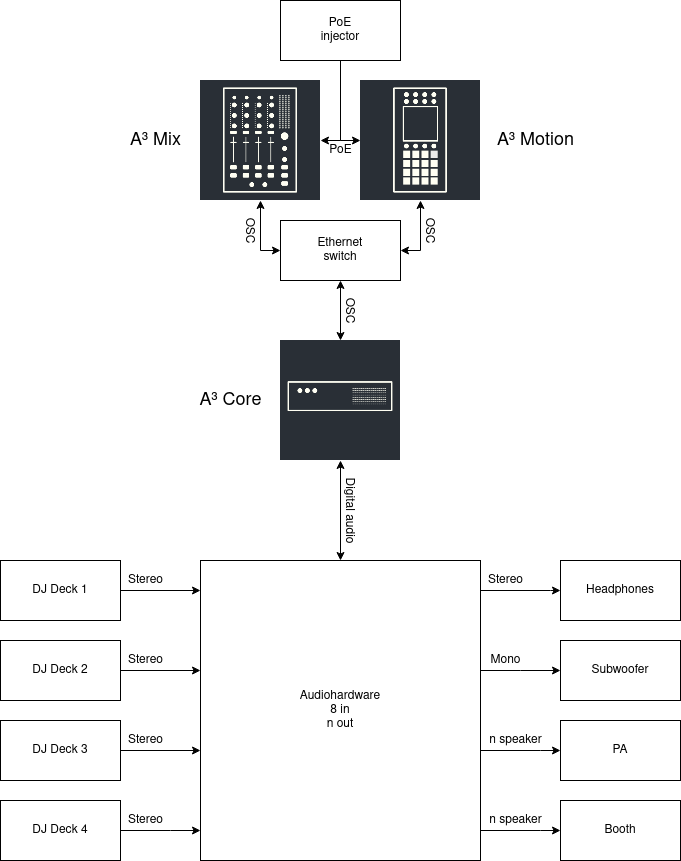

The diagram above was exported from draw.io. Its source (the exported page's mxGraphModel, read from the mxfile embedded in the PNG):
<mxGraphModel dx="1480" dy="784" grid="1" gridSize="10" guides="1" tooltips="1" connect="1" arrows="1" fold="1" page="1" pageScale="1" pageWidth="827" pageHeight="1169" math="0" shadow="0">
  <root>
    <mxCell id="0" />
    <mxCell id="1" parent="0" />
    <mxCell id="v6ECDvR0NPtKkX54Uwsv-1" value="&lt;div&gt;Audiohardware&lt;/div&gt;&lt;div&gt;8 in&lt;/div&gt;&lt;div&gt;n out&lt;br&gt;&lt;/div&gt;" style="whiteSpace=wrap;html=1;" vertex="1" parent="1">
      <mxGeometry x="280" y="560" width="280" height="300" as="geometry" />
    </mxCell>
    <mxCell id="v6ECDvR0NPtKkX54Uwsv-9" style="edgeStyle=orthogonalEdgeStyle;rounded=0;orthogonalLoop=1;jettySize=auto;html=1;" edge="1" parent="1" source="v6ECDvR0NPtKkX54Uwsv-2" target="v6ECDvR0NPtKkX54Uwsv-1">
      <mxGeometry relative="1" as="geometry">
        <mxPoint x="280" y="590" as="targetPoint" />
        <Array as="points">
          <mxPoint x="430" y="610" />
          <mxPoint x="430" y="610" />
        </Array>
      </mxGeometry>
    </mxCell>
    <mxCell id="v6ECDvR0NPtKkX54Uwsv-2" value="DJ Deck 1" style="rounded=0;whiteSpace=wrap;html=1;" vertex="1" parent="1">
      <mxGeometry x="80" y="560" width="120" height="60" as="geometry" />
    </mxCell>
    <mxCell id="v6ECDvR0NPtKkX54Uwsv-8" style="edgeStyle=orthogonalEdgeStyle;rounded=0;orthogonalLoop=1;jettySize=auto;html=1;" edge="1" parent="1" source="v6ECDvR0NPtKkX54Uwsv-3" target="v6ECDvR0NPtKkX54Uwsv-1">
      <mxGeometry relative="1" as="geometry">
        <mxPoint x="290" y="670" as="targetPoint" />
        <Array as="points">
          <mxPoint x="340" y="680" />
          <mxPoint x="340" y="680" />
        </Array>
      </mxGeometry>
    </mxCell>
    <mxCell id="v6ECDvR0NPtKkX54Uwsv-3" value="DJ Deck 2" style="rounded=0;whiteSpace=wrap;html=1;" vertex="1" parent="1">
      <mxGeometry x="80" y="640" width="120" height="60" as="geometry" />
    </mxCell>
    <mxCell id="v6ECDvR0NPtKkX54Uwsv-7" style="edgeStyle=orthogonalEdgeStyle;rounded=0;orthogonalLoop=1;jettySize=auto;html=1;" edge="1" parent="1" source="v6ECDvR0NPtKkX54Uwsv-4" target="v6ECDvR0NPtKkX54Uwsv-1">
      <mxGeometry relative="1" as="geometry">
        <Array as="points">
          <mxPoint x="410" y="730" />
          <mxPoint x="410" y="730" />
        </Array>
      </mxGeometry>
    </mxCell>
    <mxCell id="v6ECDvR0NPtKkX54Uwsv-4" value="&lt;div&gt;DJ Deck 3&lt;/div&gt;" style="rounded=0;whiteSpace=wrap;html=1;" vertex="1" parent="1">
      <mxGeometry x="80" y="720" width="120" height="60" as="geometry" />
    </mxCell>
    <mxCell id="v6ECDvR0NPtKkX54Uwsv-6" style="edgeStyle=orthogonalEdgeStyle;rounded=0;orthogonalLoop=1;jettySize=auto;html=1;" edge="1" parent="1" source="v6ECDvR0NPtKkX54Uwsv-5" target="v6ECDvR0NPtKkX54Uwsv-1">
      <mxGeometry relative="1" as="geometry">
        <Array as="points">
          <mxPoint x="250" y="830" />
          <mxPoint x="250" y="830" />
        </Array>
      </mxGeometry>
    </mxCell>
    <mxCell id="v6ECDvR0NPtKkX54Uwsv-5" value="DJ Deck 4" style="rounded=0;whiteSpace=wrap;html=1;" vertex="1" parent="1">
      <mxGeometry x="80" y="800" width="120" height="60" as="geometry" />
    </mxCell>
    <mxCell id="v6ECDvR0NPtKkX54Uwsv-10" value="&lt;div&gt;Stereo&lt;/div&gt;" style="text;html=1;align=center;verticalAlign=middle;resizable=0;points=[];autosize=1;strokeColor=none;fillColor=none;" vertex="1" parent="1">
      <mxGeometry x="200" y="570" width="50" height="20" as="geometry" />
    </mxCell>
    <mxCell id="v6ECDvR0NPtKkX54Uwsv-11" value="&lt;div&gt;Stereo&lt;/div&gt;" style="text;html=1;align=center;verticalAlign=middle;resizable=0;points=[];autosize=1;strokeColor=none;fillColor=none;" vertex="1" parent="1">
      <mxGeometry x="200" y="650" width="50" height="20" as="geometry" />
    </mxCell>
    <mxCell id="v6ECDvR0NPtKkX54Uwsv-12" value="&lt;div&gt;Stereo&lt;/div&gt;" style="text;html=1;align=center;verticalAlign=middle;resizable=0;points=[];autosize=1;strokeColor=none;fillColor=none;" vertex="1" parent="1">
      <mxGeometry x="200" y="730" width="50" height="20" as="geometry" />
    </mxCell>
    <mxCell id="v6ECDvR0NPtKkX54Uwsv-13" value="&lt;div&gt;Stereo&lt;/div&gt;" style="text;html=1;align=center;verticalAlign=middle;resizable=0;points=[];autosize=1;strokeColor=none;fillColor=none;" vertex="1" parent="1">
      <mxGeometry x="200" y="810" width="50" height="20" as="geometry" />
    </mxCell>
    <mxCell id="v6ECDvR0NPtKkX54Uwsv-14" value="Stereo" style="text;html=1;align=center;verticalAlign=middle;resizable=0;points=[];autosize=1;strokeColor=none;fillColor=none;" vertex="1" parent="1">
      <mxGeometry x="560" y="570" width="50" height="20" as="geometry" />
    </mxCell>
    <mxCell id="v6ECDvR0NPtKkX54Uwsv-19" style="edgeStyle=orthogonalEdgeStyle;rounded=0;orthogonalLoop=1;jettySize=auto;html=1;" edge="1" parent="1" source="v6ECDvR0NPtKkX54Uwsv-1" target="v6ECDvR0NPtKkX54Uwsv-15">
      <mxGeometry relative="1" as="geometry">
        <mxPoint x="602" y="590" as="sourcePoint" />
        <Array as="points">
          <mxPoint x="630" y="590" />
          <mxPoint x="630" y="590" />
        </Array>
      </mxGeometry>
    </mxCell>
    <mxCell id="v6ECDvR0NPtKkX54Uwsv-15" value="Headphones" style="rounded=0;whiteSpace=wrap;html=1;" vertex="1" parent="1">
      <mxGeometry x="640" y="560" width="120" height="60" as="geometry" />
    </mxCell>
    <mxCell id="v6ECDvR0NPtKkX54Uwsv-16" value="Subwoofer" style="rounded=0;whiteSpace=wrap;html=1;" vertex="1" parent="1">
      <mxGeometry x="640" y="640" width="120" height="60" as="geometry" />
    </mxCell>
    <mxCell id="v6ECDvR0NPtKkX54Uwsv-17" value="PA" style="rounded=0;whiteSpace=wrap;html=1;" vertex="1" parent="1">
      <mxGeometry x="640" y="720" width="120" height="60" as="geometry" />
    </mxCell>
    <mxCell id="v6ECDvR0NPtKkX54Uwsv-18" value="Booth" style="rounded=0;whiteSpace=wrap;html=1;" vertex="1" parent="1">
      <mxGeometry x="640" y="800" width="120" height="60" as="geometry" />
    </mxCell>
    <mxCell id="v6ECDvR0NPtKkX54Uwsv-20" style="edgeStyle=orthogonalEdgeStyle;rounded=0;orthogonalLoop=1;jettySize=auto;html=1;" edge="1" parent="1" source="v6ECDvR0NPtKkX54Uwsv-1" target="v6ECDvR0NPtKkX54Uwsv-16">
      <mxGeometry relative="1" as="geometry">
        <mxPoint x="604" y="669" as="sourcePoint" />
        <mxPoint x="736" y="669" as="targetPoint" />
        <Array as="points">
          <mxPoint x="600" y="670" />
          <mxPoint x="600" y="670" />
        </Array>
      </mxGeometry>
    </mxCell>
    <mxCell id="v6ECDvR0NPtKkX54Uwsv-21" style="edgeStyle=orthogonalEdgeStyle;rounded=0;orthogonalLoop=1;jettySize=auto;html=1;" edge="1" parent="1" source="v6ECDvR0NPtKkX54Uwsv-1" target="v6ECDvR0NPtKkX54Uwsv-17">
      <mxGeometry relative="1" as="geometry">
        <mxPoint x="604" y="750" as="sourcePoint" />
        <mxPoint x="736" y="750" as="targetPoint" />
        <Array as="points">
          <mxPoint x="620" y="750" />
          <mxPoint x="620" y="750" />
        </Array>
      </mxGeometry>
    </mxCell>
    <mxCell id="v6ECDvR0NPtKkX54Uwsv-22" style="edgeStyle=orthogonalEdgeStyle;rounded=0;orthogonalLoop=1;jettySize=auto;html=1;" edge="1" parent="1" source="v6ECDvR0NPtKkX54Uwsv-1" target="v6ECDvR0NPtKkX54Uwsv-18">
      <mxGeometry relative="1" as="geometry">
        <mxPoint x="606" y="829" as="sourcePoint" />
        <mxPoint x="738" y="829" as="targetPoint" />
        <Array as="points">
          <mxPoint x="620" y="830" />
          <mxPoint x="620" y="830" />
        </Array>
      </mxGeometry>
    </mxCell>
    <mxCell id="v6ECDvR0NPtKkX54Uwsv-23" value="Mono" style="text;html=1;align=center;verticalAlign=middle;resizable=0;points=[];autosize=1;strokeColor=none;fillColor=none;" vertex="1" parent="1">
      <mxGeometry x="560" y="650" width="50" height="20" as="geometry" />
    </mxCell>
    <mxCell id="v6ECDvR0NPtKkX54Uwsv-24" value="n speaker" style="text;html=1;align=center;verticalAlign=middle;resizable=0;points=[];autosize=1;strokeColor=none;fillColor=none;" vertex="1" parent="1">
      <mxGeometry x="560" y="730" width="70" height="20" as="geometry" />
    </mxCell>
    <mxCell id="v6ECDvR0NPtKkX54Uwsv-25" value="n speaker" style="text;html=1;align=center;verticalAlign=middle;resizable=0;points=[];autosize=1;strokeColor=none;fillColor=none;" vertex="1" parent="1">
      <mxGeometry x="560" y="810" width="70" height="20" as="geometry" />
    </mxCell>
    <mxCell id="v6ECDvR0NPtKkX54Uwsv-27" value="" style="shape=image;verticalLabelPosition=bottom;labelBackgroundColor=default;verticalAlign=top;aspect=fixed;imageAspect=0;image=data:image/png,(base64 omitted: 6944 chars);" vertex="1" parent="1">
      <mxGeometry x="360" y="340" width="120" height="120" as="geometry" />
    </mxCell>
    <mxCell id="v6ECDvR0NPtKkX54Uwsv-28" value="" style="shape=image;verticalLabelPosition=bottom;labelBackgroundColor=default;verticalAlign=top;aspect=fixed;imageAspect=0;image=data:image/png,(base64 omitted: 21000 chars);" vertex="1" parent="1">
      <mxGeometry x="280" y="80" width="120" height="120" as="geometry" />
    </mxCell>
    <mxCell id="v6ECDvR0NPtKkX54Uwsv-29" value="" style="shape=image;verticalLabelPosition=bottom;labelBackgroundColor=default;verticalAlign=top;aspect=fixed;imageAspect=0;image=data:image/png,(base64 omitted: 9448 chars);" vertex="1" parent="1">
      <mxGeometry x="440" y="80" width="120" height="120" as="geometry" />
    </mxCell>
    <mxCell id="v6ECDvR0NPtKkX54Uwsv-30" value="&lt;div&gt;Ethernet&lt;/div&gt;&lt;div&gt;switch&lt;/div&gt;" style="rounded=0;whiteSpace=wrap;html=1;" vertex="1" parent="1">
      <mxGeometry x="360" y="220" width="120" height="60" as="geometry" />
    </mxCell>
    <mxCell id="v6ECDvR0NPtKkX54Uwsv-36" style="edgeStyle=orthogonalEdgeStyle;rounded=0;orthogonalLoop=1;jettySize=auto;html=1;" edge="1" parent="1" source="v6ECDvR0NPtKkX54Uwsv-32" target="v6ECDvR0NPtKkX54Uwsv-29">
      <mxGeometry relative="1" as="geometry">
        <Array as="points">
          <mxPoint x="420" y="140" />
        </Array>
      </mxGeometry>
    </mxCell>
    <mxCell id="v6ECDvR0NPtKkX54Uwsv-37" style="edgeStyle=orthogonalEdgeStyle;rounded=0;orthogonalLoop=1;jettySize=auto;html=1;" edge="1" parent="1" source="v6ECDvR0NPtKkX54Uwsv-32" target="v6ECDvR0NPtKkX54Uwsv-28">
      <mxGeometry relative="1" as="geometry">
        <Array as="points">
          <mxPoint x="420" y="140" />
        </Array>
      </mxGeometry>
    </mxCell>
    <mxCell id="v6ECDvR0NPtKkX54Uwsv-32" value="&lt;div&gt;PoE&lt;/div&gt;&lt;div&gt;injector&lt;br&gt;&lt;/div&gt;" style="rounded=0;whiteSpace=wrap;html=1;" vertex="1" parent="1">
      <mxGeometry x="360" width="120" height="60" as="geometry" />
    </mxCell>
    <mxCell id="v6ECDvR0NPtKkX54Uwsv-33" value="" style="endArrow=classic;startArrow=classic;html=1;rounded=0;" edge="1" parent="1" source="v6ECDvR0NPtKkX54Uwsv-30" target="v6ECDvR0NPtKkX54Uwsv-28">
      <mxGeometry width="50" height="50" relative="1" as="geometry">
        <mxPoint x="240" y="270" as="sourcePoint" />
        <mxPoint x="290" y="220" as="targetPoint" />
        <Array as="points">
          <mxPoint x="340" y="250" />
        </Array>
      </mxGeometry>
    </mxCell>
    <mxCell id="v6ECDvR0NPtKkX54Uwsv-34" value="" style="endArrow=classic;startArrow=classic;html=1;rounded=0;" edge="1" parent="1" source="v6ECDvR0NPtKkX54Uwsv-30" target="v6ECDvR0NPtKkX54Uwsv-29">
      <mxGeometry width="50" height="50" relative="1" as="geometry">
        <mxPoint x="520" y="250" as="sourcePoint" />
        <mxPoint x="500" y="200" as="targetPoint" />
        <Array as="points">
          <mxPoint x="500" y="250" />
        </Array>
      </mxGeometry>
    </mxCell>
    <mxCell id="v6ECDvR0NPtKkX54Uwsv-38" value="" style="endArrow=classic;startArrow=classic;html=1;rounded=0;" edge="1" parent="1" source="v6ECDvR0NPtKkX54Uwsv-27" target="v6ECDvR0NPtKkX54Uwsv-30">
      <mxGeometry width="50" height="50" relative="1" as="geometry">
        <mxPoint x="400" y="350" as="sourcePoint" />
        <mxPoint x="450" y="300" as="targetPoint" />
      </mxGeometry>
    </mxCell>
    <mxCell id="v6ECDvR0NPtKkX54Uwsv-39" value="PoE" style="text;html=1;align=center;verticalAlign=middle;resizable=0;points=[];autosize=1;strokeColor=none;fillColor=none;" vertex="1" parent="1">
      <mxGeometry x="400" y="140" width="40" height="20" as="geometry" />
    </mxCell>
    <mxCell id="v6ECDvR0NPtKkX54Uwsv-40" value="OSC" style="text;html=1;align=center;verticalAlign=middle;resizable=0;points=[];autosize=1;strokeColor=none;fillColor=none;rotation=90;" vertex="1" parent="1">
      <mxGeometry x="310" y="220" width="40" height="20" as="geometry" />
    </mxCell>
    <mxCell id="v6ECDvR0NPtKkX54Uwsv-41" value="OSC" style="text;html=1;align=center;verticalAlign=middle;resizable=0;points=[];autosize=1;strokeColor=none;fillColor=none;rotation=90;" vertex="1" parent="1">
      <mxGeometry x="490" y="220" width="40" height="20" as="geometry" />
    </mxCell>
    <mxCell id="v6ECDvR0NPtKkX54Uwsv-42" value="OSC" style="text;html=1;align=center;verticalAlign=middle;resizable=0;points=[];autosize=1;strokeColor=none;fillColor=none;rotation=90;" vertex="1" parent="1">
      <mxGeometry x="410" y="300" width="40" height="20" as="geometry" />
    </mxCell>
    <mxCell id="v6ECDvR0NPtKkX54Uwsv-45" value="" style="endArrow=classic;startArrow=classic;html=1;rounded=0;" edge="1" parent="1" source="v6ECDvR0NPtKkX54Uwsv-1" target="v6ECDvR0NPtKkX54Uwsv-27">
      <mxGeometry width="50" height="50" relative="1" as="geometry">
        <mxPoint x="410" y="510" as="sourcePoint" />
        <mxPoint x="460" y="460" as="targetPoint" />
      </mxGeometry>
    </mxCell>
    <mxCell id="v6ECDvR0NPtKkX54Uwsv-47" value="Digital audio" style="text;html=1;align=center;verticalAlign=middle;resizable=0;points=[];autosize=1;strokeColor=none;fillColor=none;rotation=90;" vertex="1" parent="1">
      <mxGeometry x="390" y="500" width="80" height="20" as="geometry" />
    </mxCell>
    <mxCell id="v6ECDvR0NPtKkX54Uwsv-48" value="&lt;font style=&quot;font-size: 18px&quot;&gt;A³ Motion&lt;br&gt;&lt;/font&gt;" style="text;html=1;align=center;verticalAlign=middle;resizable=0;points=[];autosize=1;strokeColor=none;fillColor=none;" vertex="1" parent="1">
      <mxGeometry x="570" y="130" width="90" height="20" as="geometry" />
    </mxCell>
    <mxCell id="v6ECDvR0NPtKkX54Uwsv-49" value="&lt;font style=&quot;font-size: 18px&quot;&gt;A³ Mix&lt;br&gt;&lt;/font&gt;" style="text;html=1;align=center;verticalAlign=middle;resizable=0;points=[];autosize=1;strokeColor=none;fillColor=none;" vertex="1" parent="1">
      <mxGeometry x="200" y="130" width="70" height="20" as="geometry" />
    </mxCell>
    <mxCell id="v6ECDvR0NPtKkX54Uwsv-50" value="&lt;font style=&quot;font-size: 18px&quot;&gt;A³ Core&lt;br&gt;&lt;/font&gt;" style="text;html=1;align=center;verticalAlign=middle;resizable=0;points=[];autosize=1;strokeColor=none;fillColor=none;" vertex="1" parent="1">
      <mxGeometry x="270" y="390" width="80" height="20" as="geometry" />
    </mxCell>
  </root>
</mxGraphModel>